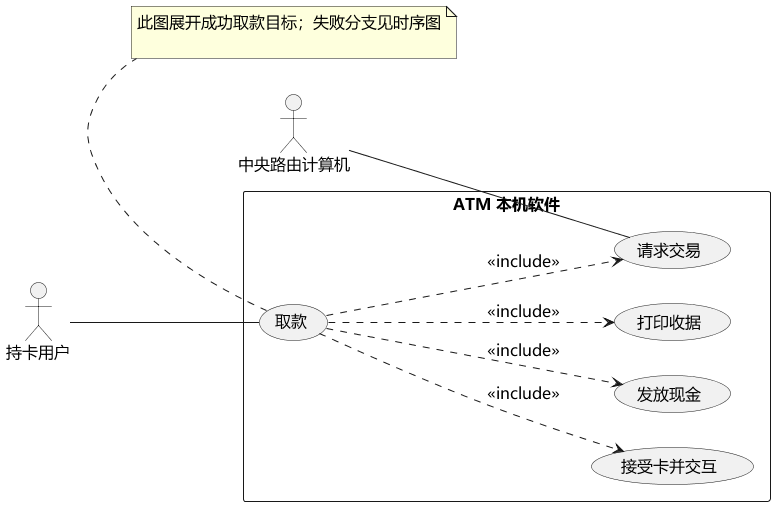

The diagram above was rendered by PlantUML. Its source (embedded in the PNG):
@startuml
skinparam defaultFontName Microsoft YaHei
skinparam defaultFontSize 16
skinparam shadowing false
skinparam classAttributeIconSize 0
skinparam backgroundColor white
left to right direction
actor "持卡用户" as U
actor "中央路由计算机" as R
rectangle "ATM 本机软件" {
 usecase "取款" as W
 usecase "接受卡并交互" as Card
 usecase "请求交易" as Tx
 usecase "发放现金" as Cash
 usecase "打印收据" as Receipt
 W ..> Card : <<include>>
 W ..> Tx : <<include>>
 W ..> Cash : <<include>>
 W ..> Receipt : <<include>>
}
U -- W
R -- Tx
note bottom of W
此图展开成功取款目标；失败分支见时序图

end note
@enduml